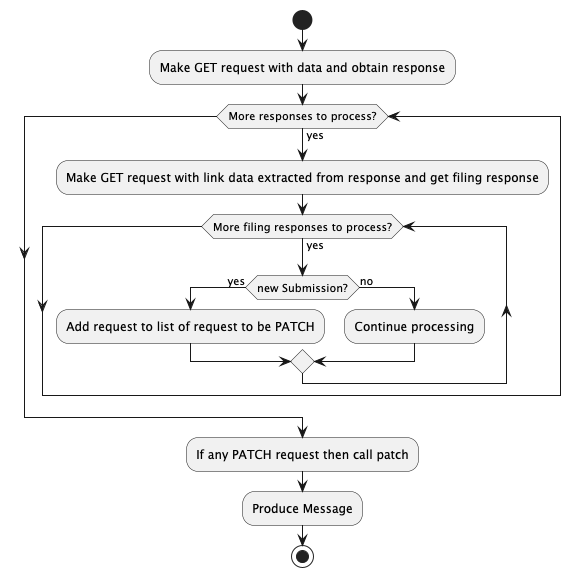

The diagram above was rendered by PlantUML. Its source (embedded in the PNG):
@startuml message_processing
start
  :Make GET request with data and obtain response;
  while (More responses to process?) is (yes)
    :Make GET request with link data extracted from response and get filing response;
    while (More filing responses to process?) is (yes)
      if (new Submission?) then (yes)
        :Add request to list of request to be PATCH;
      else (no)
        :Continue processing;
      endif
    endwhile
  endwhile
  :If any PATCH request then call patch;
  :Produce Message;
stop
@enduml